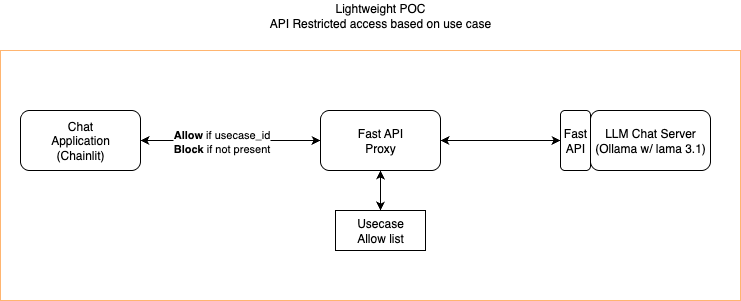

The diagram above was exported from draw.io. Its source (the exported page's mxGraphModel, read from the mxfile embedded in the PNG):
<mxGraphModel dx="1216" dy="698" grid="1" gridSize="10" guides="1" tooltips="1" connect="1" arrows="1" fold="1" page="1" pageScale="1" pageWidth="850" pageHeight="1100" math="0" shadow="0">
  <root>
    <mxCell id="0" />
    <mxCell id="1" parent="0" />
    <mxCell id="a89JD6VcrzVnutgInkZ8-2" value="" style="rounded=0;whiteSpace=wrap;html=1;align=left;strokeColor=#FFB570;" parent="1" vertex="1">
      <mxGeometry x="40" y="260" width="740" height="250" as="geometry" />
    </mxCell>
    <mxCell id="a89JD6VcrzVnutgInkZ8-3" value="Chat &lt;br&gt;Application&lt;div&gt;(Chainlit)&lt;/div&gt;" style="rounded=1;whiteSpace=wrap;html=1;" parent="1" vertex="1">
      <mxGeometry x="60" y="320" width="120" height="60" as="geometry" />
    </mxCell>
    <mxCell id="a89JD6VcrzVnutgInkZ8-4" value="Fast API&lt;div&gt;Proxy&lt;/div&gt;" style="rounded=1;whiteSpace=wrap;html=1;" parent="1" vertex="1">
      <mxGeometry x="360" y="320" width="120" height="60" as="geometry" />
    </mxCell>
    <mxCell id="a89JD6VcrzVnutgInkZ8-5" value="LLM Chat Server&lt;div&gt;(Ollama w/&amp;nbsp;&lt;span style=&quot;background-color: transparent; color: light-dark(rgb(0, 0, 0), rgb(255, 255, 255));&quot;&gt;lama 3.1)&lt;/span&gt;&lt;/div&gt;" style="rounded=1;whiteSpace=wrap;html=1;" parent="1" vertex="1">
      <mxGeometry x="630" y="320" width="120" height="60" as="geometry" />
    </mxCell>
    <mxCell id="a89JD6VcrzVnutgInkZ8-6" value="Fast API" style="rounded=1;whiteSpace=wrap;html=1;" parent="1" vertex="1">
      <mxGeometry x="600" y="320" width="30" height="60" as="geometry" />
    </mxCell>
    <mxCell id="a89JD6VcrzVnutgInkZ8-14" value="Usecase &lt;br&gt;Allow list" style="rounded=0;whiteSpace=wrap;html=1;" parent="1" vertex="1">
      <mxGeometry x="375" y="420" width="90" height="40" as="geometry" />
    </mxCell>
    <mxCell id="a89JD6VcrzVnutgInkZ8-15" value="" style="endArrow=classic;startArrow=classic;html=1;rounded=0;entryX=0.5;entryY=1;entryDx=0;entryDy=0;" parent="1" source="a89JD6VcrzVnutgInkZ8-14" target="a89JD6VcrzVnutgInkZ8-4" edge="1">
      <mxGeometry width="50" height="50" relative="1" as="geometry">
        <mxPoint x="400" y="390" as="sourcePoint" />
        <mxPoint x="450" y="340" as="targetPoint" />
      </mxGeometry>
    </mxCell>
    <mxCell id="a89JD6VcrzVnutgInkZ8-21" value="Lightweight POC&lt;br&gt;API Restricted access based on use case" style="text;html=1;align=center;verticalAlign=middle;whiteSpace=wrap;rounded=0;" parent="1" vertex="1">
      <mxGeometry x="255" y="210" width="330" height="30" as="geometry" />
    </mxCell>
    <mxCell id="a89JD6VcrzVnutgInkZ8-22" value="" style="endArrow=classic;startArrow=classic;html=1;rounded=0;exitX=1;exitY=0.5;exitDx=0;exitDy=0;entryX=0;entryY=0.5;entryDx=0;entryDy=0;" parent="1" source="a89JD6VcrzVnutgInkZ8-3" target="a89JD6VcrzVnutgInkZ8-4" edge="1">
      <mxGeometry width="50" height="50" relative="1" as="geometry">
        <mxPoint x="180" y="630" as="sourcePoint" />
        <mxPoint x="450" y="340" as="targetPoint" />
      </mxGeometry>
    </mxCell>
    <mxCell id="a89JD6VcrzVnutgInkZ8-23" value="&lt;b&gt;Allow&lt;/b&gt;&amp;nbsp;if usecase_id&lt;div&gt;&lt;b&gt;Block&lt;/b&gt;&amp;nbsp;if not present&lt;/div&gt;" style="edgeLabel;html=1;align=center;verticalAlign=middle;resizable=0;points=[];" parent="a89JD6VcrzVnutgInkZ8-22" connectable="0" vertex="1">
      <mxGeometry x="-0.3" y="2" relative="1" as="geometry">
        <mxPoint x="17" y="2" as="offset" />
      </mxGeometry>
    </mxCell>
    <mxCell id="a89JD6VcrzVnutgInkZ8-24" value="" style="endArrow=classic;startArrow=classic;html=1;rounded=0;entryX=0;entryY=0.5;entryDx=0;entryDy=0;" parent="1" source="a89JD6VcrzVnutgInkZ8-4" target="a89JD6VcrzVnutgInkZ8-6" edge="1">
      <mxGeometry width="50" height="50" relative="1" as="geometry">
        <mxPoint x="400" y="390" as="sourcePoint" />
        <mxPoint x="450" y="340" as="targetPoint" />
      </mxGeometry>
    </mxCell>
  </root>
</mxGraphModel>